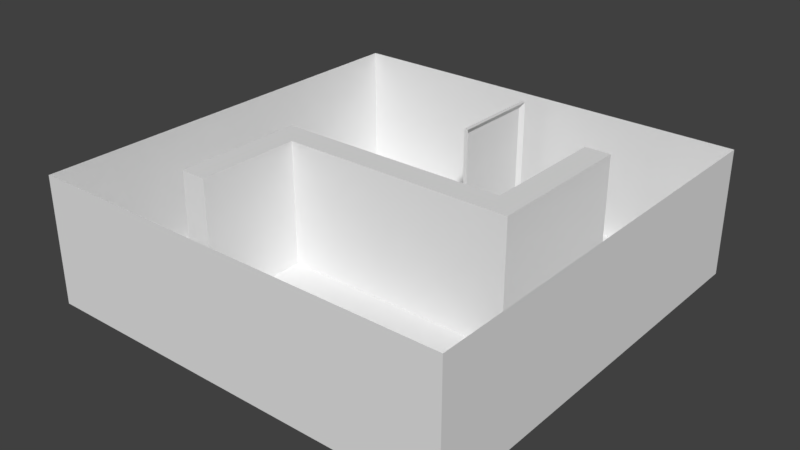 # Source: room.blend  (saved by Blender 2.78.0; exported with 4.5.12 LTS)
import bpy
from mathutils import Matrix  # noqa: F401  (used for matrix-valued properties, if any)

bpy.ops.wm.read_factory_settings(use_empty=True)
scene = bpy.context.scene
scene.name = 'Scene'

# ---- collections
col_collection_1 = bpy.data.collections.new('Collection 1'); scene.collection.children.link(col_collection_1)

# ---- materials (node trees are filled in below, after node groups)
mat_material = bpy.data.materials.new('Material')
mat_material.alpha_threshold = 0.0
mat_material.use_transparent_shadow = False
mat_material.roughness = 0.5
mat_material.line_color = (0.0, 0.0, 0.0, 1.0)

# ---- material node trees

# ---- world
world_world = bpy.data.worlds.new('World'); scene.world = world_world
world_world.color = (0.05088, 0.05088, 0.05088)
world_world.use_sun_shadow = False
world_world.sun_shadow_jitter_overblur = 0.0
world_world.cycles.sampling_method = 'MANUAL'

# ---- meshes
me_cube_001 = bpy.data.meshes.new('Cube.001')
me_cube_001.from_pydata([(-0.08, 2.0, -2.75), (-0.08, 2.0, 2.75), (-0.08, -2.0, -2.75), (-0.08, -2.0, 2.75), (0.1, 2.2, -3.025), (-0.1, 2.2, -3.025), (-0.1, 2.2, 3.025), (0.1, 2.2, 3.025), (0.1, -2.2, -3.025), (0.1, -2.2, 3.025), (-0.1, -2.2, -3.025), (-0.1, -2.2, 3.025)], [], [(0, 1, 3, 2), (1, 0, 4, 7), (3, 1, 7, 9), (5, 6, 7, 4), (8, 9, 11, 10), (4, 8, 10, 5), (9, 7, 6, 11), (2, 3, 9, 8), (0, 2, 8, 4)])
me_cube_001.use_remesh_preserve_volume = False
me_cube_001.use_remesh_preserve_attributes = False
me_cube_001.use_mirror_vertex_groups = False
me_cube_001.update()
me_cube = bpy.data.meshes.new('Cube')
me_cube.from_pydata([(10.0, -1.0, -10.0), (10.0, -1.0, 10.0), (-10.0, -1.0, 10.0), (-10.0, -1.0, -10.0), (10.0, 5.0, -10.0), (10.0, 5.0, 10.0), (-10.0, 5.0, 10.0), (-10.0, 5.0, -10.0), (10.0, -1.0, 6.398e-07), (1.788e-06, -1.0, -10.0), (0.0, -1.0, 10.0), (-10.0, -1.0, -2.937e-06), (5.96e-07, -1.0, -1.148e-06), (10.0, -1.0, 5.0), (-5.0, -1.0, -10.0), (-5.0, -1.0, 10.0), (-10.0, -1.0, -5.0), (10.0, -1.0, -5.0), (5.0, -1.0, -10.0), (5.0, -1.0, 10.0), (-10.0, -1.0, 5.0), (-5.0, -1.0, -2.042e-06), (5.0, -1.0, -2.543e-07), (5.0, -1.0, -5.0), (-5.0, -1.0, 5.0), (10.0, -1.0, 7.5), (-7.5, -1.0, -10.0), (-7.5, -1.0, 10.0), (-10.0, -1.0, -7.5), (10.0, -1.0, -2.5), (2.5, -1.0, -10.0), (2.5, -1.0, 10.0), (-10.0, -1.0, 2.5), (2.5, -1.0, -7.013e-07), (10.0, -1.0, 2.5), (-2.5, -1.0, -10.0), (-2.5, -1.0, 10.0), (-10.0, -1.0, -2.5), (10.0, -1.0, -7.5), (7.5, -1.0, -10.0), (7.5, -1.0, 10.0), (-10.0, -1.0, 7.5), (-2.5, -1.0, -1.595e-06), (5.0, -1.0, -2.5), (-5.0, -1.0, 2.5), (-5.0, -1.0, 7.5), (10.0, -1.0, 8.75), (-8.75, -1.0, -10.0), (-8.75, -1.0, 10.0), (-10.0, -1.0, -8.75), (10.0, -1.0, -1.25), (1.25, -1.0, -10.0), (1.25, -1.0, 10.0), (-10.0, -1.0, 1.25), (1.25, -1.0, -9.249e-07), (5.215e-07, -1.0, 1.25), (10.0, -1.0, 3.75), (-3.75, -1.0, -10.0), (-3.75, -1.0, 10.0), (-10.0, -1.0, -3.75), (10.0, -1.0, -6.25), (6.25, -1.0, -10.0), (6.25, -1.0, 10.0), (-10.0, -1.0, 6.25), (-3.75, -1.0, -1.819e-06), (6.25, -1.0, -3.079e-08), (5.0, -1.0, 1.25), (6.25, -1.0, -5.0), (5.0, -1.0, -3.75), (-5.0, -1.0, 1.25), (-5.0, -1.0, 6.25), (10.0, -1.0, 6.25), (-6.25, -1.0, -10.0), (-6.25, -1.0, 10.0), (-10.0, -1.0, -6.25), (10.0, -1.0, -3.75), (3.75, -1.0, -10.0), (3.75, -1.0, 10.0), (-10.0, -1.0, 3.75), (-6.25, -1.0, -2.266e-06), (3.75, -1.0, -4.778e-07), (10.0, -1.0, 1.25), (-1.25, -1.0, -10.0), (-1.25, -1.0, 10.0), (-10.0, -1.0, -1.25), (10.0, -1.0, -8.75), (8.75, -1.0, -10.0), (8.75, -1.0, 10.0), (-10.0, -1.0, 8.75), (-1.25, -1.0, -1.372e-06), (5.0, -1.0, -6.25), (5.0, -1.0, -1.25), (-6.25, -1.0, 5.0), (-5.0, -1.0, 3.75), (-5.0, -1.0, 8.75), (-2.5, -1.0, 1.25), (-6.25, -1.0, 2.5), (6.25, -1.0, -2.5), (7.5, -1.0, 1.25), (2.5, -1.0, 1.25), (-6.25, -1.0, 6.25), (3.75, -1.0, 1.25), (1.25, -1.0, 1.25), (8.75, -1.0, 1.25), (6.25, -1.0, 1.25), (6.25, -1.0, -3.75), (-6.25, -1.0, 3.75), (-6.25, -1.0, 1.25), (-1.25, -1.0, 1.25), (-3.75, -1.0, 1.25), (6.25, -1.0, -1.25), (6.25, -1.0, -6.25), (1.25, 5.0, -1.187e-06), (5.96e-07, 5.0, -1.411e-06), (5.215e-07, 5.0, 1.25), (-3.75, 5.0, -2.081e-06), (-5.0, 5.0, -2.305e-06), (6.25, 5.0, -2.931e-07), (5.0, 5.0, -5.166e-07), (5.0, 5.0, 1.25), (6.25, 5.0, -5.0), (5.0, 5.0, -5.0), (5.0, 5.0, -3.75), (-5.0, 5.0, 1.25), (-5.0, 5.0, 6.25), (-5.0, 5.0, 5.0), (3.75, 5.0, -7.401e-07), (2.5, 5.0, -9.636e-07), (-1.25, 5.0, -1.634e-06), (-2.5, 5.0, -1.858e-06), (5.0, 5.0, -1.25), (5.0, 5.0, -2.5), (-5.0, 5.0, 3.75), (-5.0, 5.0, 2.5), (-2.5, 5.0, 1.25), (6.25, 5.0, -2.5), (2.5, 5.0, 1.25), (-6.25, 5.0, -2.528e-06), (5.0, 5.0, -6.25), (-6.25, 5.0, 5.0), (-6.25, 5.0, 2.5), (-6.25, 5.0, 6.25), (3.75, 5.0, 1.25), (1.25, 5.0, 1.25), (6.25, 5.0, 1.25), (6.25, 5.0, -3.75), (-6.25, 5.0, 3.75), (-6.25, 5.0, 1.25), (-1.25, 5.0, 1.25), (-3.75, 5.0, 1.25), (6.25, 5.0, -1.25), (6.25, 5.0, -6.25)], [], [(0, 85, 38, 60, 17, 75, 29, 50, 8, 81, 34, 56, 13, 71, 25, 46, 1, 5, 4), (1, 87, 40, 62, 19, 77, 31, 52, 10, 83, 36, 58, 15, 73, 27, 48, 2, 6, 5), (2, 88, 41, 63, 20, 78, 32, 53, 11, 84, 37, 59, 16, 74, 28, 49, 3, 7, 6), (4, 7, 3, 47, 26, 72, 14, 57, 35, 82, 9, 51, 30, 76, 18, 61, 39, 86, 0), (75, 17, 60, 38, 85, 0, 86, 39, 61, 18, 76, 30, 51, 9, 82, 35, 57, 14, 72, 26, 47, 3, 49, 28, 74, 16, 59, 37, 84, 11, 53, 32, 78, 20, 63, 41, 88, 2, 48, 27, 73, 15, 94, 45, 70, 100, 92, 106, 96, 107, 79, 21, 64, 42, 89, 12, 54, 33, 80, 22, 91, 43, 68, 23, 90, 111, 67, 105, 97, 110, 65, 104, 98, 103, 81, 8, 50, 29), (97, 105, 67, 111, 151, 120, 145, 135, 150, 117, 144, 104, 65, 110), (151, 138, 121, 122, 131, 130, 118, 126, 127, 112, 113, 128, 129, 115, 116, 137, 147, 140, 146, 139, 141, 124, 125, 132, 133, 123, 149, 134, 148, 114, 143, 136, 142, 119, 144, 117, 150, 135, 145, 120), (70, 124, 141, 100), (90, 138, 151, 111), (99, 101, 66, 104, 144, 119, 142, 136, 143, 114, 148, 134, 149, 123, 69, 109, 95, 108, 55, 102), (12, 89, 42, 64, 21, 79, 137, 116, 115, 129, 128, 113, 112, 127, 126, 118, 22, 80, 33, 54), (23, 68, 43, 91, 22, 118, 130, 131, 122, 121, 138, 90), (69, 123, 133, 132, 125, 124, 70, 24, 93, 44), (52, 31, 77, 19, 62, 40, 87, 1, 46, 25, 71, 13, 56, 34, 81, 103, 98, 104, 66, 101, 99, 102, 55, 108, 95, 109, 69, 44, 93, 24, 70, 45, 94, 15, 58, 36, 83, 10), (96, 106, 92, 100, 141, 139, 146, 140, 147, 137, 79, 107)])
me_cube.materials.append(mat_material)
me_cube.use_remesh_preserve_volume = False
me_cube.use_remesh_preserve_attributes = False
me_cube.use_mirror_vertex_groups = False
me_cube.update()

# ---- objects
ob_frame = bpy.data.objects.new('frame', me_cube_001)
ob_galerry = bpy.data.objects.new('galerry', me_cube)

# ---- transforms, parenting, visibility, modifiers, constraints
ob_frame.location = (0.2333, 6.425, 3.157)
ob_frame.lineart.crease_threshold = 0.0
ob_galerry.location = (0.0, 0.0, 1.0)
ob_galerry.rotation_euler = (1.571, 0.0, 0.0)
ob_galerry.lock_rotations_4d = False
ob_galerry.empty_display_type = 'ARROWS'
ob_galerry.lineart.crease_threshold = 0.0

# ---- collection membership
col_collection_1.objects.link(ob_frame)
col_collection_1.objects.link(ob_galerry)

# ---- scene / render settings (as saved in the file)
scene.frame_start = 1; scene.frame_end = 250; scene.frame_set(0)
scene.render.engine = 'BLENDER_EEVEE_NEXT'
scene.render.resolution_percentage = 50
scene.render.dither_intensity = 0.0
scene.cycles.use_denoising = False
scene.cycles.samples = 128
scene.cycles.sampling_pattern = 'TABULATED_SOBOL'
scene.cycles.light_sampling_threshold = 0.0
scene.cycles.use_adaptive_sampling = False
scene.cycles.use_light_tree = False
scene.cycles.blur_glossy = 0.0
scene.cycles.sample_clamp_indirect = 0.0
scene.view_settings.view_transform = 'Standard'
bpy.context.view_layer.update()

# ---- added for rendering (the .blend has no active camera and no usable light): camera, sun
cam_auto = bpy.data.cameras.new('AutoCamera')
cam_auto.lens = 50.0
cam_auto.sensor_width = 36.0
cam_auto.clip_end = 1000.0
ob_auto_camera = bpy.data.objects.new('AutoCamera', cam_auto)
scene.collection.objects.link(ob_auto_camera)
ob_auto_camera.location = (26.7871, -32.1446, 24.5209)
ob_auto_camera.rotation_euler = (1.09748, -7.21219e-08, 0.694738)
scene.camera = ob_auto_camera
light_auto_sun = bpy.data.lights.new('AutoSun', 'SUN')
light_auto_sun.energy = 3.0
light_auto_sun.angle = 0.0523599
ob_auto_sun = bpy.data.objects.new('AutoSun', light_auto_sun)
scene.collection.objects.link(ob_auto_sun)
ob_auto_sun.rotation_euler = (0.872665, 0.174533, 0.523599)
bpy.context.view_layer.update()
